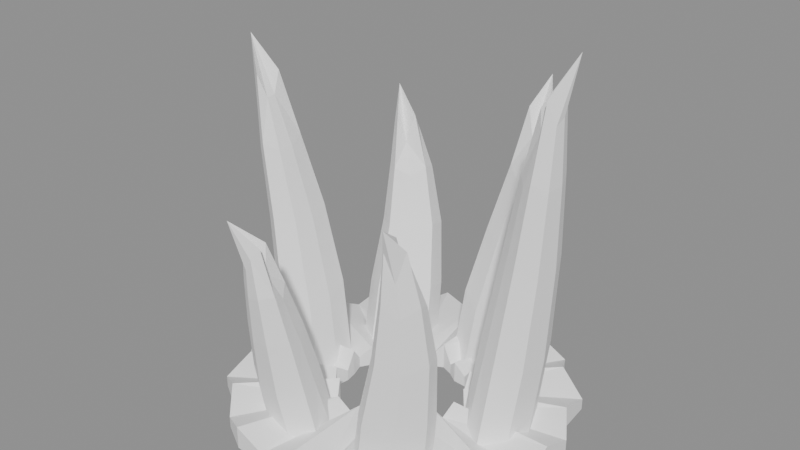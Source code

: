 # Source: BE_PowerMesh_FxQuakePillars.blend  (saved by Blender 5.2.45; exported with 4.5.12 LTS)
import bpy
from mathutils import Matrix  # noqa: F401  (used for matrix-valued properties, if any)

bpy.ops.wm.read_factory_settings(use_empty=True)
scene = bpy.context.scene
scene.name = 'FxQuakePillars'

# ---- materials (node trees are filled in below, after node groups)
mat_be_powermesh_fxquakepillars_runtime = bpy.data.materials.new('BE_PowerMesh_FxQuakePillars_Runtime')

# ---- material node trees
mat_be_powermesh_fxquakepillars_runtime.use_nodes = True; mat_be_powermesh_fxquakepillars_runtime.node_tree.nodes.clear()
_N = mat_be_powermesh_fxquakepillars_runtime.node_tree.nodes; _L = mat_be_powermesh_fxquakepillars_runtime.node_tree.links
n0 = _N.new('ShaderNodeBsdfPrincipled'); n0.name = 'Principled BSDF'; n0.location = (-200, 100)
n0.inputs[0].default_value = (1.0, 1.0, 1.0, 1.0)
n0.inputs[2].default_value = 0.55
n0.inputs[10].default_value = 0.005
n1 = _N.new('ShaderNodeOutputMaterial'); n1.name = 'Material Output'; n1.location = (200, 100)
_L.new(n0.outputs[0], n1.inputs[0])
n1.is_active_output = True

# ---- meshes
me_be_fxquakepillars_mesh = bpy.data.meshes.new('BE_FxQuakePillars_Mesh')
me_be_fxquakepillars_mesh.from_pydata([(4.402, 0.05556, -5.0), (4.404, 0.9245, -5.0), (3.919, 1.666, -5.0), (3.827, 2.592, -5.0), (2.97, 3.0, -5.0), (2.54, 3.823, -5.0), (1.649, 4.0, -5.0), (0.8639, 4.348, -5.0), (0.00396, 4.5, -5.0), (-0.8241, 4.189, -5.0), (-1.755, 4.271, -5.0), (-2.325, 3.517, -5.0), (-3.227, 3.264, -5.0), (-3.564, 2.422, -5.0), (-4.078, 1.734, -5.0), (-4.377, 0.9207, -5.0), (-4.248, 0.05556, -5.0), (-4.5, -0.8339, -5.0), (-3.869, -1.537, -5.0), (-3.8, -2.468, -5.0), (-3.024, -2.951, -5.0), (-2.457, -3.6, -5.0), (-1.702, -4.033, -5.0), (-0.827, -4.092, -5.0), (0.00396, -4.5, -5.0), (0.8216, -4.025, -5.0), (1.757, -4.146, -5.0), (2.378, -3.472, -5.0), (3.143, -3.061, -5.0), (3.701, -2.397, -5.0), (3.946, -1.566, -5.0), (4.5, -0.8324, -5.0), (4.402, 0.05556, -4.36), (4.404, 0.9245, -4.7), (3.919, 1.666, -4.386), (3.827, 2.592, -4.7), (2.97, 3.0, -4.311), (2.54, 3.823, -4.7), (1.649, 4.0, -4.43), (0.8639, 4.348, -4.7), (0.00396, 4.5, -4.274), (-0.8241, 4.189, -4.7), (-1.755, 4.271, -4.456), (-2.325, 3.517, -4.7), (-3.227, 3.264, -4.26), (-3.564, 2.422, -4.7), (-4.078, 1.734, -4.457), (-4.377, 0.9207, -4.7), (-4.248, 0.05556, -4.272), (-4.5, -0.8339, -4.7), (-3.869, -1.537, -4.433), (-3.8, -2.468, -4.7), (-3.024, -2.951, -4.307), (-2.457, -3.6, -4.7), (-1.702, -4.033, -4.389), (-0.827, -4.092, -4.7), (0.00396, -4.5, -4.356), (0.8216, -4.025, -4.7), (1.757, -4.146, -4.338), (2.378, -3.472, -4.7), (3.143, -3.061, -4.406), (3.701, -2.397, -4.7), (3.946, -1.566, -4.293), (4.5, -0.8324, -4.7), (1.68, 0.05556, -4.36), (1.747, 0.3998, -4.7), (1.51, 0.675, -4.386), (1.331, 0.9361, -4.7), (1.247, 1.29, -4.311), (0.9589, 1.475, -4.7), (0.6066, 1.5, -4.43), (0.3317, 1.691, -4.7), (0.00396, 1.819, -4.274), (-0.3135, 1.64, -4.7), (-0.6078, 1.522, -4.456), (-0.9741, 1.509, -4.7), (-1.209, 1.26, -4.26), (-1.305, 0.9238, -4.7), (-1.551, 0.6951, -4.457), (-1.737, 0.3994, -4.7), (-1.62, 0.05556, -4.272), (-1.566, -0.2545, -4.7), (-1.624, -0.6141, -4.433), (-1.42, -0.889, -4.7), (-1.109, -1.049, -4.307), (-0.9331, -1.337, -4.7), (-0.675, -1.572, -4.389), (-0.3123, -1.523, -4.7), (0.00396, -1.536, -4.356), (0.3482, -1.662, -4.7), (0.658, -1.512, -4.338), (0.878, -1.243, -4.7), (1.199, -1.131, -4.406), (1.478, -0.9224, -4.7), (1.499, -0.5594, -4.293), (1.579, -0.2555, -4.7), (1.68, 0.05556, -5.0), (1.747, 0.3998, -5.0), (1.51, 0.675, -5.0), (1.331, 0.9361, -5.0), (1.247, 1.29, -5.0), (0.9589, 1.475, -5.0), (0.6066, 1.5, -5.0), (0.3317, 1.691, -5.0), (0.00396, 1.819, -5.0), (-0.3135, 1.64, -5.0), (-0.6078, 1.522, -5.0), (-0.9741, 1.509, -5.0), (-1.209, 1.26, -5.0), (-1.305, 0.9238, -5.0), (-1.551, 0.6951, -5.0), (-1.737, 0.3994, -5.0), (-1.62, 0.05556, -5.0), (-1.566, -0.2545, -5.0), (-1.624, -0.6141, -5.0), (-1.42, -0.889, -5.0), (-1.109, -1.049, -5.0), (-0.9331, -1.337, -5.0), (-0.675, -1.572, -5.0), (-0.3123, -1.523, -5.0), (0.00396, -1.536, -5.0), (0.3482, -1.662, -5.0), (0.658, -1.512, -5.0), (0.878, -1.243, -5.0), (1.199, -1.131, -5.0), (1.478, -0.9224, -5.0), (1.499, -0.5594, -5.0), (1.579, -0.2555, -5.0), (3.564, 0.5177, -4.84), (3.282, 1.242, -4.84), (2.612, 1.248, -4.84), (2.011, 1.033, -4.84), (1.818, 0.291, -4.84), (2.283, -0.2478, -4.84), (2.859, -0.6228, -4.84), (3.434, -0.215, -4.84), (3.774, 0.6962, -2.577), (3.506, 1.384, -2.472), (2.87, 1.39, -2.716), (2.298, 1.185, -2.496), (2.115, 0.4808, -2.546), (2.557, -0.03096, -2.699), (3.104, -0.3872, -2.445), (3.65, 0.0001468, -2.63), (3.923, 0.6762, -0.1168), (3.705, 1.234, -0.0124), (3.19, 1.238, -0.2559), (2.727, 1.073, -0.03582), (2.578, 0.5016, -0.0856), (2.936, 0.08678, -0.2394), (3.379, -0.202, 0.01532), (3.822, 0.112, -0.1703), (4.019, 0.5186, 2.048), (3.864, 0.917, 2.152), (3.496, 0.92, 1.909), (3.165, 0.8018, 2.129), (3.058, 0.3939, 2.079), (3.314, 0.09758, 1.925), (3.631, -0.1087, 2.18), (3.947, 0.1156, 1.995), (4.018, 0.4247, 3.622), (3.93, 0.6493, 3.936), (3.723, 0.651, 3.205), (3.537, 0.5844, 3.865), (3.477, 0.3544, 3.716), (3.621, 0.1874, 3.255), (3.799, 0.07119, 4.019), (3.978, 0.1976, 3.462), (4.211, 0.6016, 5.0), (1.288, 3.486, -4.84), (0.5249, 3.429, -4.84), (0.1189, 2.956, -4.84), (-0.04723, 2.298, -4.84), (0.617, 1.882, -4.84), (1.304, 1.867, -4.84), (1.942, 2.204, -4.84), (1.72, 2.887, -4.84), (1.376, 3.693, -2.919), (0.6507, 3.639, -3.059), (0.2649, 3.19, -3.125), (0.1071, 2.565, -2.897), (0.7382, 2.17, -3.135), (1.391, 2.156, -3.046), (1.997, 2.476, -2.926), (1.786, 3.125, -3.175), (1.592, 3.742, -0.959), (1.004, 3.698, -1.099), (0.6915, 3.334, -1.165), (0.5636, 2.828, -0.9369), (1.075, 2.507, -1.175), (1.604, 2.496, -1.086), (2.095, 2.755, -0.9664), (1.925, 3.281, -1.215), (1.723, 3.747, 0.7658), (1.303, 3.715, 0.6259), (1.08, 3.455, 0.5596), (0.9887, 3.093, 0.7879), (1.354, 2.864, 0.55), (1.732, 2.856, 0.6387), (2.083, 3.042, 0.7584), (1.961, 3.417, 0.5102), (1.687, 3.723, 2.256), (1.451, 3.705, 1.836), (1.325, 3.559, 1.637), (1.273, 3.355, 2.322), (1.479, 3.226, 1.608), (1.692, 3.221, 1.875), (1.89, 3.326, 2.233), (1.821, 3.538, 1.489), (1.454, 4.018, 3.0), (-2.36, 2.874, -4.84), (-2.59, 2.177, -4.84), (-2.567, 1.53, -4.84), (-1.981, 1.153, -4.84), (-1.333, 1.542, -4.84), (-0.8223, 2.065, -4.84), (-0.9618, 2.75, -4.84), (-1.625, 2.899, -4.84), (-2.377, 3.144, -3.139), (-2.596, 2.482, -3.395), (-2.573, 1.867, -3.223), (-2.017, 1.509, -3.197), (-1.401, 1.879, -3.404), (-0.9161, 2.376, -3.154), (-1.049, 3.027, -3.28), (-1.679, 3.168, -3.362), (-2.33, 3.338, -1.429), (-2.507, 2.802, -1.685), (-2.489, 2.303, -1.513), (-2.038, 2.013, -1.487), (-1.539, 2.313, -1.694), (-1.146, 2.715, -1.444), (-1.253, 3.243, -1.57), (-1.764, 3.358, -1.652), (-2.394, 3.355, 0.0753), (-2.521, 2.972, -0.1803), (-2.508, 2.616, -0.008384), (-2.186, 2.409, 0.01814), (-1.829, 2.623, -0.1891), (-1.549, 2.91, 0.06053), (-1.626, 3.287, -0.06487), (-1.99, 3.369, -0.1474), (-2.467, 3.254, 1.424), (-2.538, 3.038, 0.6576), (-2.531, 2.837, 1.173), (-2.349, 2.72, 1.253), (-2.148, 2.841, 0.6311), (-1.99, 3.003, 1.38), (-2.033, 3.215, 1.004), (-2.239, 3.262, 0.7562), (-2.74, 3.275, 2.0), (-3.569, -0.4316, -4.84), (-3.16, -0.988, -4.84), (-2.571, -1.39, -4.84), (-2.043, -0.9066, -4.84), (-1.946, -0.221, -4.84), (-2.141, 0.5311, -4.84), (-2.83, 0.5784, -4.84), (-3.357, 0.2456, -4.84), (-3.818, -0.3003, -2.787), (-3.43, -0.829, -2.923), (-2.871, -1.211, -2.671), (-2.369, -0.7516, -2.871), (-2.277, -0.1003, -2.857), (-2.462, 0.6142, -2.676), (-3.117, 0.6591, -2.931), (-3.618, 0.343, -2.772), (-3.958, -0.3305, -0.577), (-3.643, -0.759, -0.7133), (-3.189, -1.068, -0.4613), (-2.783, -0.6963, -0.6609), (-2.708, -0.1684, -0.647), (-2.858, 0.4107, -0.4659), (-3.389, 0.4471, -0.7211), (-3.795, 0.1909, -0.5621), (-4.007, -0.5008, 1.368), (-3.782, -0.8068, 1.231), (-3.459, -1.028, 1.484), (-3.169, -0.7621, 1.284), (-3.115, -0.385, 1.298), (-3.222, 0.02867, 1.479), (-3.601, 0.05468, 1.224), (-3.891, -0.1283, 1.383), (-3.977, -0.6021, 2.822), (-3.85, -0.7746, 2.413), (-3.668, -0.8992, 3.169), (-3.504, -0.7494, 2.57), (-3.474, -0.5369, 2.612), (-3.534, -0.3037, 3.155), (-3.748, -0.2891, 2.39), (-3.911, -0.3922, 2.866), (-4.198, -0.5221, 4.0), (-1.457, -3.112, -4.84), (-0.7627, -3.214, -4.84), (-0.1653, -2.822, -4.84), (-0.4019, -2.157, -4.84), (-0.8282, -1.61, -4.84), (-1.603, -1.53, -4.84), (-1.945, -2.089, -4.84), (-2.087, -2.719, -4.84), (-1.57, -3.319, -3.603), (-0.9104, -3.416, -3.494), (-0.3429, -3.043, -3.394), (-0.5677, -2.412, -3.636), (-0.9727, -1.891, -3.414), (-1.708, -1.816, -3.468), (-2.034, -2.346, -3.618), (-2.169, -2.945, -3.364), (-1.475, -3.53, -2.143), (-0.9403, -3.608, -2.034), (-0.4804, -3.307, -1.934), (-0.6625, -2.794, -2.176), (-0.9908, -2.373, -1.954), (-1.587, -2.312, -2.008), (-1.851, -2.742, -2.158), (-1.96, -3.227, -1.904), (-1.385, -3.667, -0.858), (-1.003, -3.723, -0.7496), (-0.6747, -3.508, -0.6492), (-0.8049, -3.142, -0.8914), (-1.039, -2.841, -0.6691), (-1.465, -2.797, -0.7231), (-1.654, -3.104, -0.8734), (-1.732, -3.451, -0.6191), (-1.393, -3.671, -0.1355), (-1.178, -3.703, 0.1895), (-0.9928, -3.581, 0.4908), (-1.066, -3.375, -0.2357), (-1.198, -3.205, 0.4311), (-1.438, -3.181, 0.2691), (-1.545, -3.354, -0.1818), (-1.589, -3.549, 0.581), (-1.782, -3.769, 1.0), (1.997, -2.787, -4.84), (2.55, -2.265, -4.84), (2.32, -1.613, -4.84), (1.707, -1.408, -4.84), (0.966, -1.451, -4.84), (0.6685, -2.146, -4.84), (0.8337, -2.743, -4.84), (1.34, -3.205, -4.84), (2.249, -2.891, -3.401), (2.775, -2.395, -3.148), (2.556, -1.775, -3.291), (1.974, -1.581, -3.353), (1.27, -1.621, -3.127), (0.9873, -2.282, -3.366), (1.144, -2.849, -3.274), (1.626, -3.288, -3.158), (2.484, -2.917, -1.691), (2.91, -2.515, -1.438), (2.733, -2.013, -1.581), (2.261, -1.855, -1.643), (1.691, -1.888, -1.417), (1.462, -2.423, -1.656), (1.589, -2.883, -1.564), (1.979, -3.239, -1.448), (2.531, -3.004, -0.1862), (2.835, -2.718, 0.06706), (2.709, -2.359, -0.07641), (2.372, -2.246, -0.1385), (1.964, -2.27, 0.08772), (1.8, -2.652, -0.1516), (1.891, -2.98, -0.05894), (2.17, -3.234, 0.05689), (2.45, -3.081, 0.6397), (2.621, -2.92, 1.4), (2.55, -2.717, 0.9692), (2.36, -2.654, 0.7828), (2.13, -2.667, 1.462), (2.038, -2.883, 0.7435), (2.089, -3.068, 1.022), (2.246, -3.211, 1.369), (2.41, -3.42, 2.0)], [], [(0, 33, 32), (2, 33, 1), (2, 35, 34), (4, 35, 3), (4, 37, 36), (6, 37, 5), (6, 39, 38), (8, 39, 7), (8, 41, 40), (10, 41, 9), (10, 43, 42), (12, 43, 11), (12, 45, 44), (14, 45, 13), (14, 47, 46), (16, 47, 15), (16, 49, 48), (18, 49, 17), (18, 51, 50), (20, 51, 19), (20, 53, 52), (22, 53, 21), (22, 55, 54), (24, 55, 23), (24, 57, 56), (26, 57, 25), (26, 59, 58), (28, 59, 27), (28, 61, 60), (30, 61, 29), (30, 63, 62), (0, 63, 31), (32, 65, 64), (34, 65, 33), (34, 67, 66), (36, 67, 35), (36, 69, 68), (38, 69, 37), (38, 71, 70), (39, 72, 71), (41, 72, 40), (41, 74, 73), (43, 74, 42), (43, 76, 75), (45, 76, 44), (45, 78, 77), (46, 79, 78), (48, 79, 47), (48, 81, 80), (50, 81, 49), (50, 83, 82), (52, 83, 51), (52, 85, 84), (53, 86, 85), (55, 86, 54), (55, 88, 87), (57, 88, 56), (57, 90, 89), (59, 90, 58), (59, 92, 91), (60, 93, 92), (62, 93, 61), (62, 95, 94), (32, 95, 63), (65, 96, 64), (65, 98, 97), (67, 98, 66), (67, 100, 99), (69, 100, 68), (69, 102, 101), (71, 102, 70), (71, 104, 103), (73, 104, 72), (73, 106, 105), (75, 106, 74), (75, 108, 107), (77, 108, 76), (77, 110, 109), (79, 110, 78), (79, 112, 111), (81, 112, 80), (81, 114, 113), (83, 114, 82), (83, 116, 115), (85, 116, 84), (85, 118, 117), (87, 118, 86), (87, 120, 119), (89, 120, 88), (89, 122, 121), (91, 122, 90), (91, 124, 123), (93, 124, 92), (93, 126, 125), (95, 126, 94), (95, 96, 127), (97, 0, 96), (97, 2, 1), (99, 2, 98), (100, 3, 99), (101, 4, 100), (101, 6, 5), (103, 6, 102), (104, 7, 103), (104, 9, 8), (106, 9, 105), (107, 10, 106), (108, 11, 107), (108, 13, 12), (110, 13, 109), (111, 14, 110), (111, 16, 15), (113, 16, 112), (114, 17, 113), (115, 18, 114), (115, 20, 19), (117, 20, 116), (118, 21, 117), (118, 23, 22), (120, 23, 119), (121, 24, 120), (122, 25, 121), (122, 27, 26), (124, 27, 123), (125, 28, 124), (125, 30, 29), (127, 30, 126), (96, 31, 127), (130, 129, 128), (129, 136, 128), (129, 138, 137), (131, 138, 130), (131, 140, 139), (132, 141, 140), (134, 141, 133), (135, 142, 134), (128, 143, 135), (137, 144, 136), (137, 146, 145), (139, 146, 138), (139, 148, 147), (140, 149, 148), (142, 149, 141), (142, 151, 150), (136, 151, 143), (145, 152, 144), (145, 154, 153), (147, 154, 146), (147, 156, 155), (148, 157, 156), (150, 157, 149), (150, 159, 158), (144, 159, 151), (153, 160, 152), (153, 162, 161), (155, 162, 154), (155, 164, 163), (156, 165, 164), (158, 165, 157), (158, 167, 166), (152, 167, 159), (160, 161, 168), (161, 162, 168), (162, 163, 168), (163, 164, 168), (164, 165, 168), (165, 166, 168), (166, 167, 168), (167, 160, 168), (176, 173, 171), (169, 178, 177), (170, 179, 178), (172, 179, 171), (172, 181, 180), (174, 181, 173), (175, 182, 174), (175, 184, 183), (169, 184, 176), (177, 186, 185), (178, 187, 186), (180, 187, 179), (180, 189, 188), (182, 189, 181), (183, 190, 182), (183, 192, 191), (177, 192, 184), (185, 194, 193), (186, 195, 194), (188, 195, 187), (188, 197, 196), (190, 197, 189), (191, 198, 190), (191, 200, 199), (185, 200, 192), (193, 202, 201), (194, 203, 202), (196, 203, 195), (196, 205, 204), (198, 205, 197), (199, 206, 198), (199, 208, 207), (193, 208, 200), (201, 202, 209), (202, 203, 209), (203, 204, 209), (204, 205, 209), (205, 206, 209), (206, 207, 209), (207, 208, 209), (208, 201, 209), (214, 211, 217), (210, 219, 218), (211, 220, 219), (212, 221, 220), (213, 222, 221), (215, 222, 214), (216, 223, 215), (217, 224, 216), (210, 225, 217), (218, 227, 226), (220, 227, 219), (220, 229, 228), (221, 230, 229), (223, 230, 222), (223, 232, 231), (224, 233, 232), (218, 233, 225), (226, 235, 234), (228, 235, 227), (228, 237, 236), (229, 238, 237), (231, 238, 230), (231, 240, 239), (233, 240, 232), (226, 241, 233), (234, 243, 242), (236, 243, 235), (237, 244, 236), (237, 246, 245), (239, 246, 238), (239, 248, 247), (240, 249, 248), (234, 249, 241), (242, 243, 250), (243, 244, 250), (244, 245, 250), (245, 246, 250), (246, 247, 250), (247, 248, 250), (248, 249, 250), (249, 242, 250), (255, 252, 258), (251, 260, 259), (253, 260, 252), (253, 262, 261), (255, 262, 254), (256, 263, 255), (256, 265, 264), (258, 265, 257), (258, 259, 266), (259, 268, 267), (261, 268, 260), (261, 270, 269), (262, 271, 270), (264, 271, 263), (264, 273, 272), (266, 273, 265), (259, 274, 266), (267, 276, 275), (269, 276, 268), (269, 278, 277), (270, 279, 278), (272, 279, 271), (272, 281, 280), (274, 281, 273), (267, 282, 274), (275, 284, 283), (277, 284, 276), (277, 286, 285), (279, 286, 278), (280, 287, 279), (280, 289, 288), (282, 289, 281), (282, 283, 290), (283, 284, 291), (284, 285, 291), (285, 286, 291), (286, 287, 291), (287, 288, 291), (288, 289, 291), (289, 290, 291), (290, 283, 291), (292, 298, 295), (293, 300, 292), (293, 302, 301), (294, 303, 302), (296, 303, 295), (297, 304, 296), (298, 305, 297), (299, 306, 298), (299, 300, 307), (301, 308, 300), (302, 309, 301), (302, 311, 310), (304, 311, 303), (304, 313, 312), (305, 314, 313), (307, 314, 306), (307, 308, 315), (309, 316, 308), (310, 317, 309), (310, 319, 318), (312, 319, 311), (312, 321, 320), (313, 322, 321), (315, 322, 314), (315, 316, 323), (317, 324, 316), (318, 325, 317), (318, 327, 326), (320, 327, 319), (320, 329, 328), (321, 330, 329), (323, 330, 322), (323, 324, 331), (324, 325, 332), (325, 326, 332), (326, 327, 332), (327, 328, 332), (328, 329, 332), (329, 330, 332), (330, 331, 332), (331, 324, 332), (335, 334, 333), (334, 341, 333), (334, 343, 342), (335, 344, 343), (336, 345, 344), (337, 346, 345), (339, 346, 338), (340, 347, 339), (340, 341, 348), (342, 349, 341), (342, 351, 350), (343, 352, 351), (345, 352, 344), (345, 354, 353), (347, 354, 346), (348, 355, 347), (348, 349, 356), (350, 357, 349), (350, 359, 358), (351, 360, 359), (353, 360, 352), (353, 362, 361), (355, 362, 354), (356, 363, 355), (356, 357, 364), (358, 365, 357), (358, 367, 366), (359, 368, 367), (361, 368, 360), (361, 370, 369), (363, 370, 362), (364, 371, 363), (364, 365, 372), (365, 366, 373), (366, 367, 373), (367, 368, 373), (368, 369, 373), (369, 370, 373), (370, 371, 373), (371, 372, 373), (372, 365, 373), (0, 1, 33), (2, 34, 33), (2, 3, 35), (4, 36, 35), (4, 5, 37), (6, 38, 37), (6, 7, 39), (8, 40, 39), (8, 9, 41), (10, 42, 41), (10, 11, 43), (12, 44, 43), (12, 13, 45), (14, 46, 45), (14, 15, 47), (16, 48, 47), (16, 17, 49), (18, 50, 49), (18, 19, 51), (20, 52, 51), (20, 21, 53), (22, 54, 53), (22, 23, 55), (24, 56, 55), (24, 25, 57), (26, 58, 57), (26, 27, 59), (28, 60, 59), (28, 29, 61), (30, 62, 61), (30, 31, 63), (0, 32, 63), (32, 33, 65), (34, 66, 65), (34, 35, 67), (36, 68, 67), (36, 37, 69), (38, 70, 69), (38, 39, 71), (39, 40, 72), (41, 73, 72), (41, 42, 74), (43, 75, 74), (43, 44, 76), (45, 77, 76), (45, 46, 78), (46, 47, 79), (48, 80, 79), (48, 49, 81), (50, 82, 81), (50, 51, 83), (52, 84, 83), (52, 53, 85), (53, 54, 86), (55, 87, 86), (55, 56, 88), (57, 89, 88), (57, 58, 90), (59, 91, 90), (59, 60, 92), (60, 61, 93), (62, 94, 93), (62, 63, 95), (32, 64, 95), (65, 97, 96), (65, 66, 98), (67, 99, 98), (67, 68, 100), (69, 101, 100), (69, 70, 102), (71, 103, 102), (71, 72, 104), (73, 105, 104), (73, 74, 106), (75, 107, 106), (75, 76, 108), (77, 109, 108), (77, 78, 110), (79, 111, 110), (79, 80, 112), (81, 113, 112), (81, 82, 114), (83, 115, 114), (83, 84, 116), (85, 117, 116), (85, 86, 118), (87, 119, 118), (87, 88, 120), (89, 121, 120), (89, 90, 122), (91, 123, 122), (91, 92, 124), (93, 125, 124), (93, 94, 126), (95, 127, 126), (95, 64, 96), (97, 1, 0), (97, 98, 2), (99, 3, 2), (100, 4, 3), (101, 5, 4), (101, 102, 6), (103, 7, 6), (104, 8, 7), (104, 105, 9), (106, 10, 9), (107, 11, 10), (108, 12, 11), (108, 109, 13), (110, 14, 13), (111, 15, 14), (111, 112, 16), (113, 17, 16), (114, 18, 17), (115, 19, 18), (115, 116, 20), (117, 21, 20), (118, 22, 21), (118, 119, 23), (120, 24, 23), (121, 25, 24), (122, 26, 25), (122, 123, 27), (124, 28, 27), (125, 29, 28), (125, 126, 30), (127, 31, 30), (96, 0, 31), (128, 135, 133), (135, 134, 133), (133, 132, 130), (128, 133, 130), (132, 131, 130), (129, 137, 136), (129, 130, 138), (131, 139, 138), (131, 132, 140), (132, 133, 141), (134, 142, 141), (135, 143, 142), (128, 136, 143), (137, 145, 144), (137, 138, 146), (139, 147, 146), (139, 140, 148), (140, 141, 149), (142, 150, 149), (142, 143, 151), (136, 144, 151), (145, 153, 152), (145, 146, 154), (147, 155, 154), (147, 148, 156), (148, 149, 157), (150, 158, 157), (150, 151, 159), (144, 152, 159), (153, 161, 160), (153, 154, 162), (155, 163, 162), (155, 156, 164), (156, 157, 165), (158, 166, 165), (158, 159, 167), (152, 160, 167), (169, 176, 170), (176, 175, 174), (173, 176, 174), (173, 172, 171), (171, 170, 176), (169, 170, 178), (170, 171, 179), (172, 180, 179), (172, 173, 181), (174, 182, 181), (175, 183, 182), (175, 176, 184), (169, 177, 184), (177, 178, 186), (178, 179, 187), (180, 188, 187), (180, 181, 189), (182, 190, 189), (183, 191, 190), (183, 184, 192), (177, 185, 192), (185, 186, 194), (186, 187, 195), (188, 196, 195), (188, 189, 197), (190, 198, 197), (191, 199, 198), (191, 192, 200), (185, 193, 200), (193, 194, 202), (194, 195, 203), (196, 204, 203), (196, 197, 205), (198, 206, 205), (199, 207, 206), (199, 200, 208), (193, 201, 208), (210, 217, 211), (217, 216, 215), (214, 217, 215), (214, 213, 212), (212, 211, 214), (210, 211, 219), (211, 212, 220), (212, 213, 221), (213, 214, 222), (215, 223, 222), (216, 224, 223), (217, 225, 224), (210, 218, 225), (218, 219, 227), (220, 228, 227), (220, 221, 229), (221, 222, 230), (223, 231, 230), (223, 224, 232), (224, 225, 233), (218, 226, 233), (226, 227, 235), (228, 236, 235), (228, 229, 237), (229, 230, 238), (231, 239, 238), (231, 232, 240), (233, 241, 240), (226, 234, 241), (234, 235, 243), (236, 244, 243), (237, 245, 244), (237, 238, 246), (239, 247, 246), (239, 240, 248), (240, 241, 249), (234, 242, 249), (251, 258, 252), (258, 257, 255), (257, 256, 255), (255, 254, 252), (254, 253, 252), (251, 252, 260), (253, 261, 260), (253, 254, 262), (255, 263, 262), (256, 264, 263), (256, 257, 265), (258, 266, 265), (258, 251, 259), (259, 260, 268), (261, 269, 268), (261, 262, 270), (262, 263, 271), (264, 272, 271), (264, 265, 273), (266, 274, 273), (259, 267, 274), (267, 268, 276), (269, 277, 276), (269, 270, 278), (270, 271, 279), (272, 280, 279), (272, 273, 281), (274, 282, 281), (267, 275, 282), (275, 276, 284), (277, 285, 284), (277, 278, 286), (279, 287, 286), (280, 288, 287), (280, 281, 289), (282, 290, 289), (282, 275, 283), (292, 299, 298), (298, 297, 296), (296, 295, 298), (295, 294, 293), (292, 295, 293), (293, 301, 300), (293, 294, 302), (294, 295, 303), (296, 304, 303), (297, 305, 304), (298, 306, 305), (299, 307, 306), (299, 292, 300), (301, 309, 308), (302, 310, 309), (302, 303, 311), (304, 312, 311), (304, 305, 313), (305, 306, 314), (307, 315, 314), (307, 300, 308), (309, 317, 316), (310, 318, 317), (310, 311, 319), (312, 320, 319), (312, 313, 321), (313, 314, 322), (315, 323, 322), (315, 308, 316), (317, 325, 324), (318, 326, 325), (318, 319, 327), (320, 328, 327), (320, 321, 329), (321, 322, 330), (323, 331, 330), (323, 316, 324), (333, 340, 339), (339, 338, 333), (338, 337, 336), (333, 338, 336), (336, 335, 333), (334, 342, 341), (334, 335, 343), (335, 336, 344), (336, 337, 345), (337, 338, 346), (339, 347, 346), (340, 348, 347), (340, 333, 341), (342, 350, 349), (342, 343, 351), (343, 344, 352), (345, 353, 352), (345, 346, 354), (347, 355, 354), (348, 356, 355), (348, 341, 349), (350, 358, 357), (350, 351, 359), (351, 352, 360), (353, 361, 360), (353, 354, 362), (355, 363, 362), (356, 364, 363), (356, 349, 357), (358, 366, 365), (358, 359, 367), (359, 360, 368), (361, 369, 368), (361, 362, 370), (363, 371, 370), (364, 372, 371), (364, 357, 365)])
me_be_fxquakepillars_mesh.materials.append(mat_be_powermesh_fxquakepillars_runtime)
me_be_fxquakepillars_mesh.update()

# ---- objects
ob_be_powermesh_fxquakepillars = bpy.data.objects.new('BE_PowerMesh_FxQuakePillars', me_be_fxquakepillars_mesh)

# ---- transforms, parenting, visibility, modifiers, constraints
ob_be_powermesh_fxquakepillars.location = (0.0, 0.0, 0.0)

# ---- collection membership
scene.collection.objects.link(ob_be_powermesh_fxquakepillars)

# ---- scene / render settings (as saved in the file)
scene.frame_start = 1; scene.frame_end = 250; scene.frame_set(1)
scene.render.engine = 'BLENDER_EEVEE_NEXT'
scene.render.image_settings.exr_codec = 'NONE'
scene.render.use_bake_clear = False
scene.render.bake_margin = 0
scene.render.bake_bias = 0.0
scene.render.bake_samples = 0
scene.render.simplify_subdivision_render = 0
scene.render.simplify_child_particles_render = 0.0
scene.render.compositor_device = 'GPU'
scene.eevee.use_volume_custom_range = False
scene.eevee.gtao_distance = 0.0
scene.eevee.use_fast_gi = False
scene.eevee.fast_gi_thickness_near = 0.1
scene.eevee.fast_gi_thickness_far = 0.0
scene.eevee.ray_tracing_options.screen_trace_thickness = 0.1
bpy.context.view_layer.update()

# ---- added for rendering (the .blend has no active camera and no usable light): camera, sun + grey world if the file has none
cam_auto = bpy.data.cameras.new('AutoCamera')
cam_auto.lens = 50.0
cam_auto.sensor_width = 36.0
cam_auto.clip_end = 1000.0
ob_auto_camera = bpy.data.objects.new('AutoCamera', cam_auto)
scene.collection.objects.link(ob_auto_camera)
ob_auto_camera.location = (14.9761, -17.9713, 11.9809)
ob_auto_camera.rotation_euler = (1.09748, -7.21219e-08, 0.694738)
scene.camera = ob_auto_camera
light_auto_sun = bpy.data.lights.new('AutoSun', 'SUN')
light_auto_sun.energy = 3.0
light_auto_sun.angle = 0.0523599
ob_auto_sun = bpy.data.objects.new('AutoSun', light_auto_sun)
scene.collection.objects.link(ob_auto_sun)
ob_auto_sun.rotation_euler = (0.872665, 0.174533, 0.523599)
if scene.world is None:
    world_auto = bpy.data.worlds.new('AutoWorld')
    world_auto.color = (0.3, 0.3, 0.3)
    scene.world = world_auto
bpy.context.view_layer.update()
